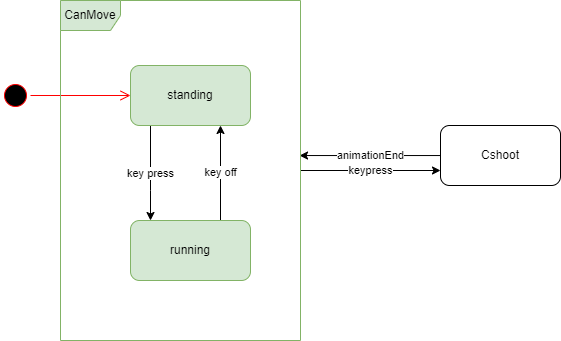

The diagram above was exported from draw.io. Its source (the exported page's mxGraphModel, read from the mxfile embedded in the PNG):
<mxGraphModel dx="547" dy="784" grid="1" gridSize="10" guides="1" tooltips="1" connect="1" arrows="1" fold="1" page="1" pageScale="1" pageWidth="850" pageHeight="1100" math="0" shadow="0">
  <root>
    <mxCell id="0" />
    <mxCell id="1" parent="0" />
    <mxCell id="ZV7SEaGt8gXH_kcdUDfC-5" value="key press" style="edgeStyle=orthogonalEdgeStyle;rounded=0;orthogonalLoop=1;jettySize=auto;html=1;" edge="1" parent="1" source="ZV7SEaGt8gXH_kcdUDfC-1" target="ZV7SEaGt8gXH_kcdUDfC-4">
      <mxGeometry relative="1" as="geometry">
        <Array as="points">
          <mxPoint x="210" y="250" />
          <mxPoint x="210" y="250" />
        </Array>
      </mxGeometry>
    </mxCell>
    <mxCell id="ZV7SEaGt8gXH_kcdUDfC-1" value="standing" style="rounded=1;whiteSpace=wrap;html=1;fillColor=#d5e8d4;strokeColor=#82b366;" vertex="1" parent="1">
      <mxGeometry x="190" y="125" width="120" height="60" as="geometry" />
    </mxCell>
    <mxCell id="ZV7SEaGt8gXH_kcdUDfC-2" value="" style="ellipse;html=1;shape=startState;fillColor=#000000;strokeColor=#ff0000;" vertex="1" parent="1">
      <mxGeometry x="60" y="140" width="30" height="30" as="geometry" />
    </mxCell>
    <mxCell id="ZV7SEaGt8gXH_kcdUDfC-3" value="" style="edgeStyle=orthogonalEdgeStyle;html=1;verticalAlign=bottom;endArrow=open;endSize=8;strokeColor=#ff0000;rounded=0;exitX=1;exitY=0.5;exitDx=0;exitDy=0;entryX=0;entryY=0.5;entryDx=0;entryDy=0;" edge="1" source="ZV7SEaGt8gXH_kcdUDfC-2" parent="1" target="ZV7SEaGt8gXH_kcdUDfC-1">
      <mxGeometry relative="1" as="geometry">
        <mxPoint x="260" y="170" as="targetPoint" />
        <mxPoint x="10" y="170" as="sourcePoint" />
      </mxGeometry>
    </mxCell>
    <mxCell id="ZV7SEaGt8gXH_kcdUDfC-6" value="key off" style="edgeStyle=orthogonalEdgeStyle;rounded=0;orthogonalLoop=1;jettySize=auto;html=1;" edge="1" parent="1" source="ZV7SEaGt8gXH_kcdUDfC-4" target="ZV7SEaGt8gXH_kcdUDfC-1">
      <mxGeometry relative="1" as="geometry">
        <Array as="points">
          <mxPoint x="280" y="230" />
          <mxPoint x="280" y="230" />
        </Array>
      </mxGeometry>
    </mxCell>
    <mxCell id="ZV7SEaGt8gXH_kcdUDfC-4" value="running" style="rounded=1;whiteSpace=wrap;html=1;fillColor=#d5e8d4;strokeColor=#82b366;" vertex="1" parent="1">
      <mxGeometry x="190" y="280" width="120" height="60" as="geometry" />
    </mxCell>
    <mxCell id="ZV7SEaGt8gXH_kcdUDfC-13" value="animationEnd" style="edgeStyle=orthogonalEdgeStyle;rounded=0;orthogonalLoop=1;jettySize=auto;html=1;entryX=0.996;entryY=0.456;entryDx=0;entryDy=0;entryPerimeter=0;" edge="1" parent="1" source="ZV7SEaGt8gXH_kcdUDfC-7" target="ZV7SEaGt8gXH_kcdUDfC-11">
      <mxGeometry relative="1" as="geometry" />
    </mxCell>
    <mxCell id="ZV7SEaGt8gXH_kcdUDfC-7" value="Cshoot" style="rounded=1;whiteSpace=wrap;html=1;" vertex="1" parent="1">
      <mxGeometry x="500" y="185" width="120" height="60" as="geometry" />
    </mxCell>
    <mxCell id="ZV7SEaGt8gXH_kcdUDfC-12" value="keypress" style="edgeStyle=orthogonalEdgeStyle;rounded=0;orthogonalLoop=1;jettySize=auto;html=1;entryX=0;entryY=0.75;entryDx=0;entryDy=0;" edge="1" parent="1" source="ZV7SEaGt8gXH_kcdUDfC-11" target="ZV7SEaGt8gXH_kcdUDfC-7">
      <mxGeometry relative="1" as="geometry" />
    </mxCell>
    <mxCell id="ZV7SEaGt8gXH_kcdUDfC-11" value="CanMove" style="shape=umlFrame;whiteSpace=wrap;html=1;fillColor=#d5e8d4;strokeColor=#82b366;" vertex="1" parent="1">
      <mxGeometry x="120" y="60" width="240" height="340" as="geometry" />
    </mxCell>
  </root>
</mxGraphModel>